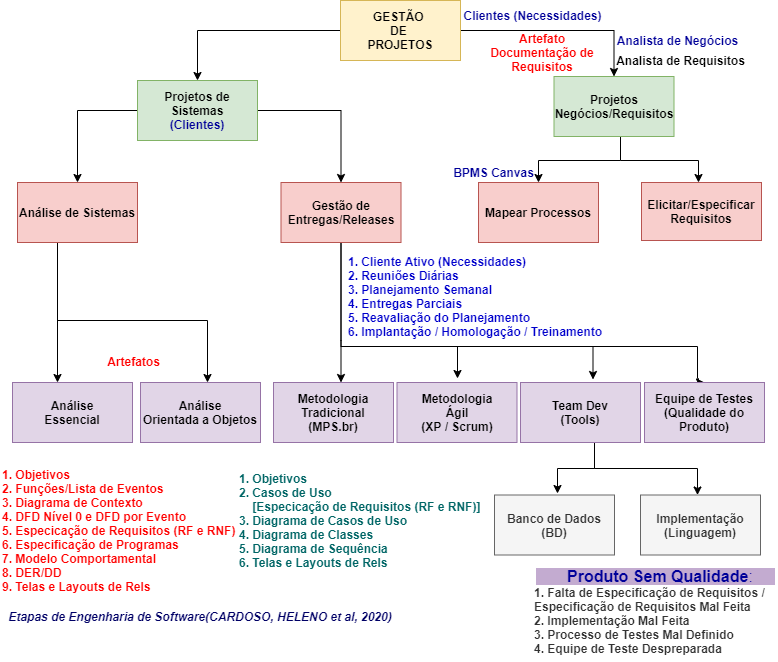

The diagram above was exported from draw.io. Its source (the exported page's mxGraphModel, read from the mxfile embedded in the PNG):
<mxGraphModel dx="868" dy="450" grid="1" gridSize="10" guides="1" tooltips="1" connect="1" arrows="1" fold="1" page="1" pageScale="1" pageWidth="827" pageHeight="1169" math="0" shadow="0">
  <root>
    <mxCell id="0" />
    <mxCell id="1" parent="0" />
    <mxCell id="URqSbQvSqGs-FHaX6u3w-5" value="" style="edgeStyle=orthogonalEdgeStyle;rounded=0;orthogonalLoop=1;jettySize=auto;html=1;" parent="1" source="URqSbQvSqGs-FHaX6u3w-2" target="URqSbQvSqGs-FHaX6u3w-4" edge="1">
      <mxGeometry relative="1" as="geometry" />
    </mxCell>
    <mxCell id="URqSbQvSqGs-FHaX6u3w-7" value="" style="edgeStyle=orthogonalEdgeStyle;rounded=0;orthogonalLoop=1;jettySize=auto;html=1;" parent="1" source="URqSbQvSqGs-FHaX6u3w-2" target="URqSbQvSqGs-FHaX6u3w-6" edge="1">
      <mxGeometry relative="1" as="geometry" />
    </mxCell>
    <mxCell id="URqSbQvSqGs-FHaX6u3w-2" value="&lt;b&gt;GESTÃO &lt;br&gt;DE &lt;br&gt;PROJETOS&lt;/b&gt;" style="rounded=0;whiteSpace=wrap;html=1;fillColor=#fff2cc;strokeColor=#d6b656;" parent="1" vertex="1">
      <mxGeometry x="353" y="30" width="120" height="60" as="geometry" />
    </mxCell>
    <mxCell id="URqSbQvSqGs-FHaX6u3w-12" value="" style="edgeStyle=orthogonalEdgeStyle;rounded=0;orthogonalLoop=1;jettySize=auto;html=1;" parent="1" edge="1">
      <mxGeometry relative="1" as="geometry">
        <mxPoint x="633" y="190" as="sourcePoint" />
        <mxPoint x="711" y="212" as="targetPoint" />
      </mxGeometry>
    </mxCell>
    <mxCell id="URqSbQvSqGs-FHaX6u3w-16" value="" style="edgeStyle=orthogonalEdgeStyle;rounded=0;orthogonalLoop=1;jettySize=auto;html=1;entryX=0.5;entryY=0;entryDx=0;entryDy=0;" parent="1" target="URqSbQvSqGs-FHaX6u3w-15" edge="1">
      <mxGeometry relative="1" as="geometry">
        <mxPoint x="648.5" y="166" as="sourcePoint" />
        <mxPoint x="531" y="212" as="targetPoint" />
        <Array as="points">
          <mxPoint x="633" y="166" />
          <mxPoint x="633" y="190" />
          <mxPoint x="551" y="190" />
        </Array>
      </mxGeometry>
    </mxCell>
    <mxCell id="URqSbQvSqGs-FHaX6u3w-6" value="&lt;b&gt;Projetos&lt;br&gt;Negócios/Requisitos&lt;/b&gt;" style="rounded=0;whiteSpace=wrap;html=1;fillColor=#d5e8d4;strokeColor=#82b366;" parent="1" vertex="1">
      <mxGeometry x="566.5" y="106" width="120" height="60" as="geometry" />
    </mxCell>
    <mxCell id="URqSbQvSqGs-FHaX6u3w-15" value="&lt;b&gt;Mapear Processos&lt;/b&gt;" style="rounded=0;whiteSpace=wrap;html=1;fillColor=#f8cecc;strokeColor=#b85450;" parent="1" vertex="1">
      <mxGeometry x="491" y="212" width="120" height="60" as="geometry" />
    </mxCell>
    <mxCell id="URqSbQvSqGs-FHaX6u3w-11" value="&lt;b&gt;Elicitar/Especificar Requisitos&lt;/b&gt;" style="rounded=0;whiteSpace=wrap;html=1;fillColor=#f8cecc;strokeColor=#b85450;" parent="1" vertex="1">
      <mxGeometry x="654" y="212" width="120" height="58" as="geometry" />
    </mxCell>
    <mxCell id="URqSbQvSqGs-FHaX6u3w-19" value="" style="edgeStyle=orthogonalEdgeStyle;rounded=0;orthogonalLoop=1;jettySize=auto;html=1;" parent="1" source="URqSbQvSqGs-FHaX6u3w-4" target="URqSbQvSqGs-FHaX6u3w-18" edge="1">
      <mxGeometry relative="1" as="geometry">
        <Array as="points">
          <mxPoint x="90" y="140" />
        </Array>
      </mxGeometry>
    </mxCell>
    <mxCell id="URqSbQvSqGs-FHaX6u3w-21" value="" style="edgeStyle=orthogonalEdgeStyle;rounded=0;orthogonalLoop=1;jettySize=auto;html=1;" parent="1" source="URqSbQvSqGs-FHaX6u3w-4" target="URqSbQvSqGs-FHaX6u3w-20" edge="1">
      <mxGeometry relative="1" as="geometry" />
    </mxCell>
    <mxCell id="URqSbQvSqGs-FHaX6u3w-4" value="&lt;b&gt;Projetos de Sistemas&lt;br&gt;&lt;font color=&quot;#000099&quot;&gt;(Clientes)&lt;/font&gt;&lt;/b&gt;" style="rounded=0;whiteSpace=wrap;html=1;fillColor=#d5e8d4;strokeColor=#82b366;" parent="1" vertex="1">
      <mxGeometry x="150" y="110" width="120" height="60" as="geometry" />
    </mxCell>
    <mxCell id="URqSbQvSqGs-FHaX6u3w-38" value="" style="edgeStyle=orthogonalEdgeStyle;rounded=0;orthogonalLoop=1;jettySize=auto;html=1;" parent="1" edge="1">
      <mxGeometry relative="1" as="geometry">
        <mxPoint x="353.5" y="268" as="sourcePoint" />
        <mxPoint x="470" y="408" as="targetPoint" />
        <Array as="points">
          <mxPoint x="354" y="376" />
          <mxPoint x="470" y="376" />
          <mxPoint x="470" y="408" />
        </Array>
      </mxGeometry>
    </mxCell>
    <mxCell id="URqSbQvSqGs-FHaX6u3w-40" value="" style="edgeStyle=orthogonalEdgeStyle;rounded=0;orthogonalLoop=1;jettySize=auto;html=1;" parent="1" edge="1">
      <mxGeometry relative="1" as="geometry">
        <mxPoint x="370" y="376" as="sourcePoint" />
        <mxPoint x="605.5" y="409" as="targetPoint" />
        <Array as="points">
          <mxPoint x="606" y="376" />
        </Array>
      </mxGeometry>
    </mxCell>
    <mxCell id="URqSbQvSqGs-FHaX6u3w-42" value="" style="edgeStyle=orthogonalEdgeStyle;rounded=0;orthogonalLoop=1;jettySize=auto;html=1;" parent="1" edge="1">
      <mxGeometry relative="1" as="geometry">
        <mxPoint x="353.5" y="272" as="sourcePoint" />
        <mxPoint x="353.5" y="412" as="targetPoint" />
        <Array as="points">
          <mxPoint x="354" y="370" />
          <mxPoint x="354" y="370" />
        </Array>
      </mxGeometry>
    </mxCell>
    <mxCell id="URqSbQvSqGs-FHaX6u3w-44" value="" style="edgeStyle=orthogonalEdgeStyle;rounded=0;orthogonalLoop=1;jettySize=auto;html=1;entryX=0.5;entryY=0;entryDx=0;entryDy=0;" parent="1" target="URqSbQvSqGs-FHaX6u3w-43" edge="1">
      <mxGeometry relative="1" as="geometry">
        <mxPoint x="414" y="376" as="sourcePoint" />
        <mxPoint x="740" y="408" as="targetPoint" />
        <Array as="points">
          <mxPoint x="710" y="376" />
          <mxPoint x="710" y="408" />
          <mxPoint x="711" y="408" />
        </Array>
      </mxGeometry>
    </mxCell>
    <mxCell id="URqSbQvSqGs-FHaX6u3w-20" value="&lt;b&gt;Gestão de Entregas/Releases&lt;/b&gt;" style="rounded=0;whiteSpace=wrap;html=1;fillColor=#f8cecc;strokeColor=#b85450;" parent="1" vertex="1">
      <mxGeometry x="293.5" y="212" width="120" height="60" as="geometry" />
    </mxCell>
    <mxCell id="URqSbQvSqGs-FHaX6u3w-43" value="&lt;b&gt;Equipe de Testes&lt;br&gt;(Qualidade do Produto)&lt;/b&gt;" style="rounded=0;whiteSpace=wrap;html=1;fillColor=#e1d5e7;strokeColor=#9673a6;" parent="1" vertex="1">
      <mxGeometry x="657" y="412" width="120" height="60" as="geometry" />
    </mxCell>
    <mxCell id="URqSbQvSqGs-FHaX6u3w-41" value="&lt;b&gt;Metodologia&lt;br&gt;Tradicional&lt;br&gt;(MPS.br)&lt;/b&gt;" style="rounded=0;whiteSpace=wrap;html=1;fillColor=#e1d5e7;strokeColor=#9673a6;" parent="1" vertex="1">
      <mxGeometry x="286" y="412" width="120" height="60" as="geometry" />
    </mxCell>
    <mxCell id="vTZumSAyDUuXrr3-vgkC-2" value="" style="edgeStyle=orthogonalEdgeStyle;rounded=0;orthogonalLoop=1;jettySize=auto;html=1;" parent="1" edge="1">
      <mxGeometry relative="1" as="geometry">
        <mxPoint x="607" y="470" as="sourcePoint" />
        <mxPoint x="570" y="523" as="targetPoint" />
        <Array as="points">
          <mxPoint x="607" y="498" />
          <mxPoint x="570" y="498" />
          <mxPoint x="570" y="523" />
        </Array>
      </mxGeometry>
    </mxCell>
    <mxCell id="vTZumSAyDUuXrr3-vgkC-5" value="" style="edgeStyle=orthogonalEdgeStyle;rounded=0;orthogonalLoop=1;jettySize=auto;html=1;" parent="1" source="URqSbQvSqGs-FHaX6u3w-39" target="vTZumSAyDUuXrr3-vgkC-4" edge="1">
      <mxGeometry relative="1" as="geometry">
        <Array as="points">
          <mxPoint x="607" y="498" />
          <mxPoint x="710" y="498" />
        </Array>
      </mxGeometry>
    </mxCell>
    <mxCell id="URqSbQvSqGs-FHaX6u3w-39" value="&lt;b&gt;Team Dev&lt;br&gt;(Tools)&lt;/b&gt;" style="rounded=0;whiteSpace=wrap;html=1;fillColor=#e1d5e7;strokeColor=#9673a6;" parent="1" vertex="1">
      <mxGeometry x="533" y="412" width="120" height="60" as="geometry" />
    </mxCell>
    <mxCell id="vTZumSAyDUuXrr3-vgkC-4" value="&lt;b&gt;Implementação&lt;br&gt;(Linguagem)&lt;/b&gt;" style="rounded=0;whiteSpace=wrap;html=1;fillColor=#f5f5f5;strokeColor=#666666;fontColor=#333333;" parent="1" vertex="1">
      <mxGeometry x="653" y="524.5" width="120" height="60" as="geometry" />
    </mxCell>
    <mxCell id="vTZumSAyDUuXrr3-vgkC-1" value="&lt;b&gt;Banco de Dados&lt;br&gt;(BD)&lt;/b&gt;" style="rounded=0;whiteSpace=wrap;html=1;fillColor=#f5f5f5;strokeColor=#666666;fontColor=#333333;" parent="1" vertex="1">
      <mxGeometry x="507" y="524.5" width="120" height="60" as="geometry" />
    </mxCell>
    <mxCell id="URqSbQvSqGs-FHaX6u3w-37" value="&lt;b&gt;Metodologia&lt;br&gt;Ágil&lt;br&gt;(XP / Scrum)&lt;/b&gt;" style="rounded=0;whiteSpace=wrap;html=1;fillColor=#e1d5e7;strokeColor=#9673a6;" parent="1" vertex="1">
      <mxGeometry x="409.5" y="412" width="120" height="60" as="geometry" />
    </mxCell>
    <mxCell id="URqSbQvSqGs-FHaX6u3w-24" value="" style="edgeStyle=orthogonalEdgeStyle;rounded=0;orthogonalLoop=1;jettySize=auto;html=1;" parent="1" source="URqSbQvSqGs-FHaX6u3w-18" target="URqSbQvSqGs-FHaX6u3w-23" edge="1">
      <mxGeometry relative="1" as="geometry">
        <Array as="points">
          <mxPoint x="70" y="310" />
          <mxPoint x="70" y="310" />
        </Array>
      </mxGeometry>
    </mxCell>
    <mxCell id="URqSbQvSqGs-FHaX6u3w-28" value="" style="edgeStyle=orthogonalEdgeStyle;rounded=0;orthogonalLoop=1;jettySize=auto;html=1;exitX=0.75;exitY=1;exitDx=0;exitDy=0;" parent="1" source="URqSbQvSqGs-FHaX6u3w-18" target="URqSbQvSqGs-FHaX6u3w-27" edge="1">
      <mxGeometry relative="1" as="geometry">
        <Array as="points">
          <mxPoint x="70" y="272" />
          <mxPoint x="70" y="350" />
          <mxPoint x="220" y="350" />
        </Array>
      </mxGeometry>
    </mxCell>
    <mxCell id="URqSbQvSqGs-FHaX6u3w-18" value="&lt;b&gt;Análise de Sistemas&lt;/b&gt;" style="rounded=0;whiteSpace=wrap;html=1;fillColor=#f8cecc;strokeColor=#b85450;" parent="1" vertex="1">
      <mxGeometry x="30" y="212" width="120" height="60" as="geometry" />
    </mxCell>
    <mxCell id="URqSbQvSqGs-FHaX6u3w-27" value="&lt;b&gt;Análise&lt;br&gt;Orientada a Objetos&lt;/b&gt;" style="rounded=0;whiteSpace=wrap;html=1;fillColor=#e1d5e7;strokeColor=#9673a6;" parent="1" vertex="1">
      <mxGeometry x="153" y="412" width="120" height="60" as="geometry" />
    </mxCell>
    <mxCell id="URqSbQvSqGs-FHaX6u3w-23" value="&lt;b&gt;Análise&lt;br&gt;Essencial&lt;/b&gt;" style="rounded=0;whiteSpace=wrap;html=1;fillColor=#e1d5e7;strokeColor=#9673a6;" parent="1" vertex="1">
      <mxGeometry x="25" y="412" width="120" height="60" as="geometry" />
    </mxCell>
    <mxCell id="URqSbQvSqGs-FHaX6u3w-8" value="&lt;b&gt;&lt;font color=&quot;#000099&quot;&gt;Analista de Negócios&lt;/font&gt;&lt;/b&gt;" style="text;html=1;strokeColor=none;fillColor=none;align=center;verticalAlign=middle;whiteSpace=wrap;rounded=0;" parent="1" vertex="1">
      <mxGeometry x="628" y="60" width="125" height="20" as="geometry" />
    </mxCell>
    <mxCell id="URqSbQvSqGs-FHaX6u3w-9" value="&lt;b&gt;Analista de Requisitos&lt;span style=&quot;color: rgba(0 , 0 , 0 , 0) ; font-family: monospace ; font-size: 0px ; white-space: nowrap&quot;&gt;%3CmxGraphModel%3E%3Croot%3E%3CmxCell%20id%3D%220%22%2F%3E%3CmxCell%20id%3D%221%22%20parent%3D%220%22%2F%3E%3CmxCell%20id%3D%222%22%20value%3D%22Analista%20de%20Neg%C3%B3cios%22%20style%3D%22text%3Bhtml%3D1%3BstrokeColor%3Dnone%3BfillColor%3Dnone%3Balign%3Dcenter%3BverticalAlign%3Dmiddle%3BwhiteSpace%3Dwrap%3Brounded%3D0%3B%22%20vertex%3D%221%22%20parent%3D%221%22%3E%3CmxGeometry%20x%3D%22600%22%20y%3D%22130%22%20width%3D%22130%22%20height%3D%2220%22%20as%3D%22geometry%22%2F%3E%3C%2FmxCell%3E%3C%2Froot%3E%3C%2FmxGraphModel%3E&lt;/span&gt;&lt;span style=&quot;color: rgba(0 , 0 , 0 , 0) ; font-family: monospace ; font-size: 0px ; white-space: nowrap&quot;&gt;%3CmxGraphModel%3E%3Croot%3E%3CmxCell%20id%3D%220%22%2F%3E%3CmxCell%20id%3D%221%22%20parent%3D%220%22%2F%3E%3CmxCell%20id%3D%222%22%20value%3D%22Analista%20de%20Neg%C3%B3cios%22%20style%3D%22text%3Bhtml%3D1%3BstrokeColor%3Dnone%3BfillColor%3Dnone%3Balign%3Dcenter%3BverticalAlign%3Dmiddle%3BwhiteSpace%3Dwrap%3Brounded%3D0%3B%22%20vertex%3D%221%22%20parent%3D%221%22%3E%3CmxGeometry%20x%3D%22600%22%20y%3D%22130%22%20width%3D%22130%22%20height%3D%2220%22%20as%3D%22geometry%22%2F%3E%3C%2FmxCell%3E%3C%2Froot%3E%3C%2FmxGraphModel%3E&lt;/span&gt;&lt;/b&gt;" style="text;html=1;strokeColor=none;fillColor=none;align=center;verticalAlign=middle;whiteSpace=wrap;rounded=0;" parent="1" vertex="1">
      <mxGeometry x="627" y="80" width="133" height="20" as="geometry" />
    </mxCell>
    <mxCell id="URqSbQvSqGs-FHaX6u3w-10" value="&lt;b&gt;&lt;font color=&quot;#ff0000&quot;&gt;Artefato Documentação de Requisitos&lt;/font&gt;&lt;/b&gt;" style="text;html=1;strokeColor=none;fillColor=none;align=center;verticalAlign=middle;whiteSpace=wrap;rounded=0;" parent="1" vertex="1">
      <mxGeometry x="490" y="72" width="130" height="20" as="geometry" />
    </mxCell>
    <mxCell id="URqSbQvSqGs-FHaX6u3w-45" value="&lt;font color=&quot;#ff0000&quot;&gt;&lt;b&gt;Artefatos&lt;/b&gt;&lt;/font&gt;" style="text;html=1;strokeColor=none;fillColor=none;align=center;verticalAlign=middle;whiteSpace=wrap;rounded=0;" parent="1" vertex="1">
      <mxGeometry x="100" y="381" width="93" height="20" as="geometry" />
    </mxCell>
    <mxCell id="URqSbQvSqGs-FHaX6u3w-46" value="&lt;b&gt;&lt;font color=&quot;#ff0000&quot;&gt;1. Objetivos&lt;br&gt;2. Funções/Lista de Eventos&lt;br&gt;3. Diagrama de Contexto&lt;br&gt;4. DFD Nível 0 e DFD por Evento&lt;br&gt;5. Especicação de Requisitos (RF e RNF)&lt;br&gt;6. Especificação de Programas&lt;br&gt;7. Modelo Comportamental&lt;br&gt;8. DER/DD&lt;br&gt;9. Telas e Layouts de Rels&lt;/font&gt;&lt;/b&gt;" style="text;html=1;strokeColor=none;fillColor=none;align=left;verticalAlign=middle;whiteSpace=wrap;rounded=0;" parent="1" vertex="1">
      <mxGeometry x="13" y="490" width="237" height="140" as="geometry" />
    </mxCell>
    <mxCell id="URqSbQvSqGs-FHaX6u3w-47" value="&lt;b&gt;&lt;font color=&quot;#006666&quot;&gt;1. Objetivos&lt;br&gt;2. Casos de Uso &lt;br&gt;&amp;nbsp; &amp;nbsp; [Especicação de Requisitos (RF e RNF)]&lt;br&gt;3. Diagrama de Casos de Uso&lt;br&gt;4. Diagrama de Classes&lt;br&gt;5. Diagrama de Sequência&lt;br&gt;6. Telas e Layouts de Rels&lt;/font&gt;&lt;/b&gt;" style="text;html=1;strokeColor=none;fillColor=none;align=left;verticalAlign=middle;whiteSpace=wrap;rounded=0;" parent="1" vertex="1">
      <mxGeometry x="250" y="500" width="253" height="100" as="geometry" />
    </mxCell>
    <mxCell id="URqSbQvSqGs-FHaX6u3w-48" value="&lt;div style=&quot;text-align: center ; font-size: 16px&quot;&gt;&lt;font color=&quot;#000099&quot; style=&quot;font-size: 16px ; background-color: rgb(195 , 171 , 208)&quot;&gt;&lt;b&gt;&amp;nbsp; &amp;nbsp; &amp;nbsp; &amp;nbsp;Produto Sem Qualidade&lt;/b&gt;:&amp;nbsp; &amp;nbsp; &amp;nbsp;&lt;/font&gt;&lt;/div&gt;&lt;div style=&quot;text-align: center&quot;&gt;&lt;/div&gt;&lt;b&gt;&lt;font color=&quot;#333333&quot;&gt;1. Falta de Especificação de Requisitos / Especificação de Requisitos Mal Feita&lt;br&gt;2. Implementação Mal Feita&lt;br&gt;3. Processo de Testes Mal Definido&lt;br&gt;4. Equipe de Teste Despreparada&lt;/font&gt;&lt;/b&gt;" style="text;html=1;strokeColor=none;fillColor=none;align=left;verticalAlign=middle;whiteSpace=wrap;rounded=0;glass=0;shadow=0;comic=0;" parent="1" vertex="1">
      <mxGeometry x="545" y="591" width="245" height="100" as="geometry" />
    </mxCell>
    <mxCell id="URqSbQvSqGs-FHaX6u3w-49" value="&lt;b&gt;&lt;font color=&quot;#0000cc&quot;&gt;1. Cliente Ativo (Necessidades)&lt;br&gt;2. Reuniões Diárias&lt;br&gt;3. Planejamento Semanal&lt;br&gt;4. Entregas Parciais&lt;br&gt;5. Reavaliação do Planejamento&lt;br&gt;6. Implantação / Homologação / Treinamento&lt;br&gt;&lt;/font&gt;&lt;/b&gt;" style="text;html=1;strokeColor=none;fillColor=none;align=left;verticalAlign=middle;whiteSpace=wrap;rounded=0;" parent="1" vertex="1">
      <mxGeometry x="359" y="276" width="261" height="100" as="geometry" />
    </mxCell>
    <mxCell id="URqSbQvSqGs-FHaX6u3w-52" value="&lt;b&gt;&lt;font color=&quot;#000099&quot;&gt;Clientes (Necessidades)&lt;/font&gt;&lt;/b&gt;" style="text;html=1;strokeColor=none;fillColor=none;align=center;verticalAlign=middle;whiteSpace=wrap;rounded=0;" parent="1" vertex="1">
      <mxGeometry x="474" y="35" width="143" height="20" as="geometry" />
    </mxCell>
    <mxCell id="xvVbgcgpiKSGBLDHiYxR-1" value="&lt;b&gt;BPMS Canvas&lt;/b&gt;" style="text;html=1;strokeColor=none;fillColor=none;align=center;verticalAlign=middle;whiteSpace=wrap;rounded=0;fontColor=#000099;" parent="1" vertex="1">
      <mxGeometry x="461.5" y="192" width="88.5" height="20" as="geometry" />
    </mxCell>
    <mxCell id="lS9o7lMYwOu9Mzyfti8n-1" value="&lt;i&gt;&lt;font color=&quot;#000066&quot;&gt;&lt;b&gt;Etapas de Engenharia de Software(CARDOSO, HELENO et al, 2020)&lt;/b&gt;&lt;/font&gt;&lt;/i&gt;" style="text;html=1;strokeColor=none;fillColor=none;align=center;verticalAlign=middle;whiteSpace=wrap;rounded=0;" parent="1" vertex="1">
      <mxGeometry x="18" y="630" width="390" height="31" as="geometry" />
    </mxCell>
  </root>
</mxGraphModel>